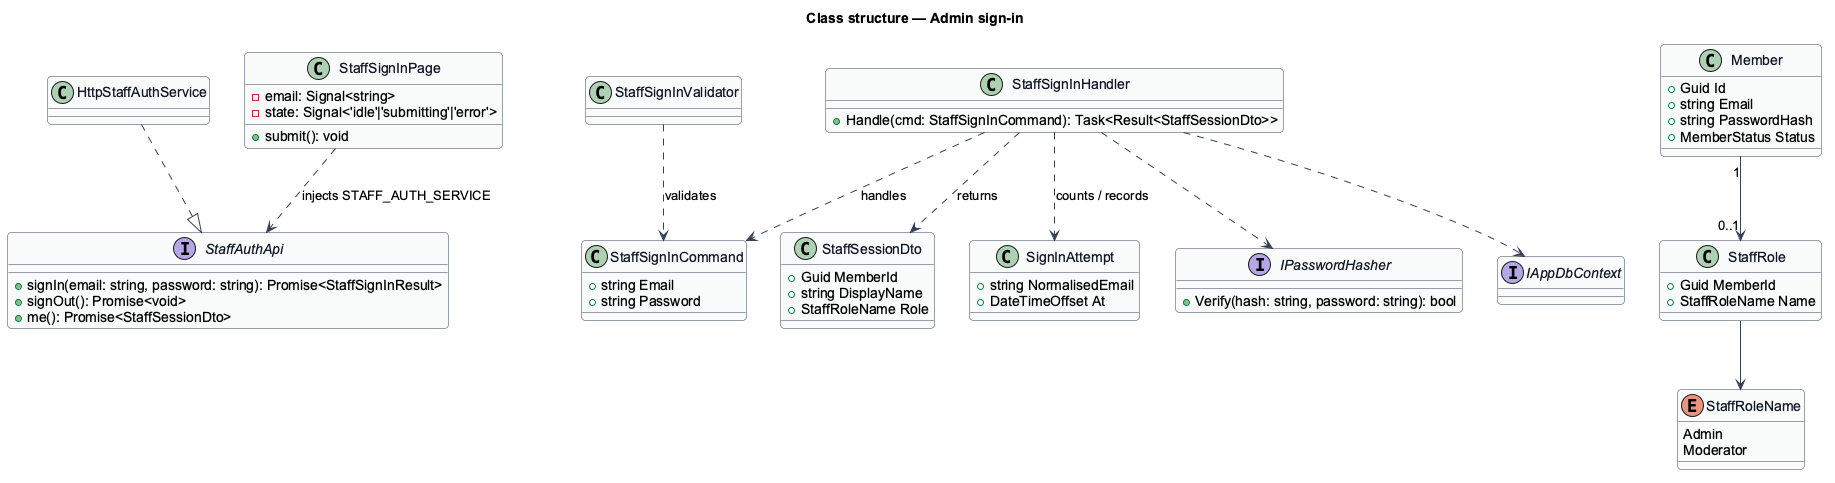

The diagram above was rendered by PlantUML. Its source (embedded in the PNG):
@startuml
skinparam backgroundColor #FFFFFF
skinparam shadowing false
skinparam roundcorner 8
skinparam defaultFontName Arial
skinparam ArrowColor #344054
skinparam class {
  BorderColor #344054
  FontColor #101828
  BackgroundColor #F9FAFB
}
title Class structure — Admin sign-in

interface StaffAuthApi {
  +signIn(email: string, password: string): Promise<StaffSignInResult>
  +signOut(): Promise<void>
  +me(): Promise<StaffSessionDto>
}
class HttpStaffAuthService
class StaffSignInPage {
  -email: Signal<string>
  -state: Signal<'idle'|'submitting'|'error'>
  +submit(): void
}
class StaffSignInCommand {
  +string Email
  +string Password
}
class StaffSignInValidator
class StaffSignInHandler {
  +Handle(cmd: StaffSignInCommand): Task<Result<StaffSessionDto>>
}
class StaffSessionDto {
  +Guid MemberId
  +string DisplayName
  +StaffRoleName Role
}
class Member {
  +Guid Id
  +string Email
  +string PasswordHash
  +MemberStatus Status
}
class StaffRole {
  +Guid MemberId
  +StaffRoleName Name
}
enum StaffRoleName {
  Admin
  Moderator
}
class SignInAttempt {
  +string NormalisedEmail
  +DateTimeOffset At
}
interface IPasswordHasher {
  +Verify(hash: string, password: string): bool
}
interface IAppDbContext

HttpStaffAuthService ..|> StaffAuthApi
StaffSignInPage ..> StaffAuthApi : injects STAFF_AUTH_SERVICE
StaffSignInValidator ..> StaffSignInCommand : validates
StaffSignInHandler ..> StaffSignInCommand : handles
StaffSignInHandler ..> IAppDbContext
StaffSignInHandler ..> IPasswordHasher
StaffSignInHandler ..> StaffSessionDto : returns
Member "1" --> "0..1" StaffRole
StaffRole --> StaffRoleName
StaffSignInHandler ..> SignInAttempt : counts / records
@enduml